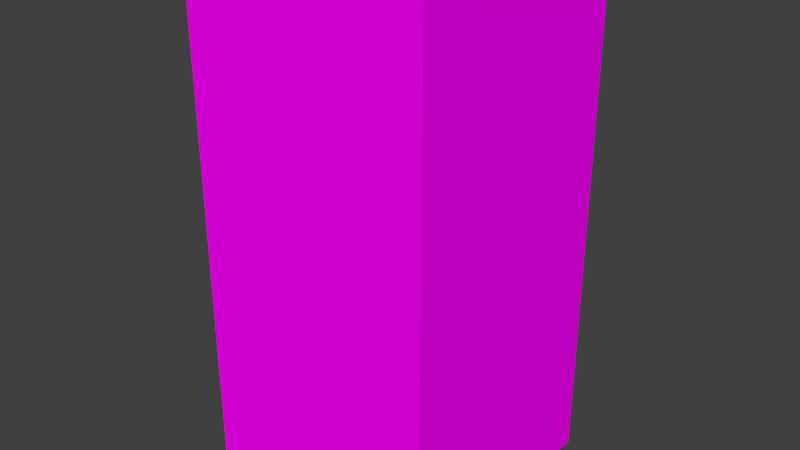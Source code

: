 # Source: decoration_building_building_1.blend  (saved by Blender 2.70.0; exported with 4.5.12 LTS)
import bpy
from mathutils import Matrix  # noqa: F401  (used for matrix-valued properties, if any)

bpy.ops.wm.read_factory_settings(use_empty=True)
scene = bpy.context.scene
scene.name = 'Scene'

# ---- collections
col_collection_1 = bpy.data.collections.new('Collection 1'); scene.collection.children.link(col_collection_1)

# ---- images (referenced by path relative to the original .blend; pixels are not part of the script)
import os
ASSET_DIR = os.environ.get("B2B_ASSET_DIR", "")  # directory of the original .blend (textures are referenced by path, not embedded)
HERE = os.path.dirname(os.path.abspath(__file__))  # packed textures are extracted next to this script under _unpacked/

def load_image(name, relpath, width, height, colorspace="sRGB"):
    """Load a texture the original file referenced (path relative to the .blend, or extracted next to this script)."""
    p = next((c for c in (os.path.join(HERE, relpath), os.path.join(ASSET_DIR, relpath)) if relpath and os.path.exists(c)), "")
    if p:
        img = bpy.data.images.load(p, check_existing=True)
        img.name = name
    else:  # same state as the original file: an image datablock whose file is absent (Cycles renders it pink)
        img = bpy.data.images.new(name, width, height)
        img.source = "FILE"
        img.filepath = "//" + (relpath or name)
    img.colorspace_settings.name = colorspace
    return img
img_decoration_building_building_1_normal_png = load_image('decoration_building_building_1_normal.png', 'Texturen/decoration_building_building_1_normal.png', 1024, 1024, 'sRGB')
img_decoration_building_building_1_diffuse_png = load_image('decoration_building_building_1_diffuse.png', 'Texturen/decoration_building_building_1_diffuse.png', 1024, 1024, 'sRGB')

# ---- materials (node trees are filled in below, after node groups)
mat_decoration_building_building_1 = bpy.data.materials.new('decoration_building_building_1')
mat_decoration_building_building_1.alpha_threshold = 0.0
mat_decoration_building_building_1.roughness = 0.5
mat_decoration_building_building_1.line_color = (0.0, 0.0, 0.0, 1.0)

# ---- material node trees
mat_decoration_building_building_1.use_nodes = True; mat_decoration_building_building_1.node_tree.nodes.clear()
_N = mat_decoration_building_building_1.node_tree.nodes; _L = mat_decoration_building_building_1.node_tree.links
n0 = _N.new('ShaderNodeOutputMaterial'); n0.name = 'Material Output'; n0.location = (300, 300)
n1 = _N.new('ShaderNodeBsdfDiffuse'); n1.name = 'Diffuse BSDF'; n1.location = (10, 300)
n2 = _N.new('ShaderNodeTexImage'); n2.name = 'Image Texture.001'; n2.location = (-195, 73)
n2.width = 140
n2.image = img_decoration_building_building_1_normal_png
n3 = _N.new('ShaderNodeNormalMap'); n3.name = 'Normal Map'; n3.location = (46, 97)
n4 = _N.new('ShaderNodeTexCoord'); n4.name = 'Texture Coordinate'; n4.location = (-491, 238)
n5 = _N.new('ShaderNodeTexImage'); n5.name = 'Image Texture'; n5.location = (-195, 330)
n5.width = 140
n5.image = img_decoration_building_building_1_diffuse_png
n6 = _N.new('ShaderNodeDisplacement'); n6.name = 'Displacement'; n6.location = (0, 0)
n6.inputs[1].default_value = 0.0
n6.inputs[2].default_value = 0.1
_L.new(n1.outputs[0], n0.inputs[0])
_L.new(n4.outputs[2], n5.inputs[0])
_L.new(n4.outputs[2], n2.inputs[0])
_L.new(n5.outputs[0], n1.inputs[0])
_L.new(n2.outputs[0], n3.inputs[1])
_L.new(n3.outputs[0], n6.inputs[0])
_L.new(n6.outputs[0], n0.inputs[2])
n0.is_active_output = True

# ---- world
world_world = bpy.data.worlds.new('World'); scene.world = world_world
world_world.color = (0.05088, 0.05088, 0.05088)
world_world.use_sun_shadow = False
world_world.sun_shadow_jitter_overblur = 0.0
world_world.cycles.sampling_method = 'MANUAL'
world_world.cycles.sample_map_resolution = 256

# ---- meshes
me_cube = bpy.data.meshes.new('Cube')
me_cube.from_pydata([(2.637, 2.637, -5.539), (2.637, -2.637, -5.539), (-2.637, -2.637, -5.539), (-2.637, 2.637, -5.539), (2.637, 2.637, 5.539), (2.637, -2.637, 5.539), (-2.637, -2.637, 5.539), (-2.637, 2.637, 5.539)], [], [(0, 1, 2, 3), (4, 7, 6, 5), (0, 4, 5, 1), (1, 5, 6, 2), (2, 6, 7, 3), (4, 0, 3, 7)])
_uv = me_cube.uv_layers.new(name='UVMap')
_uv.uv.foreach_set('vector', [0.6605, -0.2649, 0.3275, -0.2649, 0.3275, -0.5978, 0.6605, -0.5978, 0.6747, 1.843, 0.3417, 1.843, 0.3417, 1.51, 0.6747, 1.51, 0.9263, 0.007073, 0.9263, 0.9644, 0.0799, 0.9644, 0.0799, 0.007073, 0.9274, 0.006213, 0.9274, 0.9643, 0.07933, 0.9643, 0.07933, 0.006213, 0.9247, 0.008366, 0.9247, 0.9639, 0.08043, 0.9639, 0.08042, 0.008366, 0.07956, 0.9643, 0.07956, 0.007018, 0.9259, 0.007017, 0.9259, 0.9643])
me_cube.materials.append(mat_decoration_building_building_1)
me_cube.use_remesh_preserve_volume = False
me_cube.use_remesh_preserve_attributes = False
me_cube.use_mirror_vertex_groups = False
me_cube.update()

# ---- objects
ob_cube = bpy.data.objects.new('Cube', me_cube)

# ---- transforms, parenting, visibility, modifiers, constraints
ob_cube.location = (0.0, 0.0, 0.0)
ob_cube.lock_rotations_4d = False
ob_cube.empty_display_type = 'ARROWS'
ob_cube.lineart.crease_threshold = 0.0

# ---- collection membership
col_collection_1.objects.link(ob_cube)

# ---- scene / render settings (as saved in the file)
scene.frame_start = 1; scene.frame_end = 250; scene.frame_set(1)
scene.render.engine = 'CYCLES'
scene.render.resolution_percentage = 50
scene.render.dither_intensity = 0.0
scene.cycles.use_denoising = False
scene.cycles.samples = 10
scene.cycles.sampling_pattern = 'TABULATED_SOBOL'
scene.cycles.light_sampling_threshold = 0.0
scene.cycles.use_adaptive_sampling = False
scene.cycles.use_light_tree = False
scene.cycles.blur_glossy = 0.0
scene.cycles.volume_bounces = 1
scene.cycles.pixel_filter_type = 'GAUSSIAN'
scene.cycles.sample_clamp_indirect = 0.0
scene.view_settings.view_transform = 'Standard'
bpy.context.view_layer.update()

# ---- added for rendering (the .blend has no active camera and no usable light): camera, sun
cam_auto = bpy.data.cameras.new('AutoCamera')
cam_auto.lens = 50.0
cam_auto.sensor_width = 36.0
cam_auto.clip_end = 1000.0
ob_auto_camera = bpy.data.objects.new('AutoCamera', cam_auto)
scene.collection.objects.link(ob_auto_camera)
ob_auto_camera.location = (12.3555, -14.8266, 9.88437)
ob_auto_camera.rotation_euler = (1.09748, -7.21219e-08, 0.694738)
scene.camera = ob_auto_camera
light_auto_sun = bpy.data.lights.new('AutoSun', 'SUN')
light_auto_sun.energy = 3.0
light_auto_sun.angle = 0.0523599
ob_auto_sun = bpy.data.objects.new('AutoSun', light_auto_sun)
scene.collection.objects.link(ob_auto_sun)
ob_auto_sun.rotation_euler = (0.872665, 0.174533, 0.523599)
bpy.context.view_layer.update()
